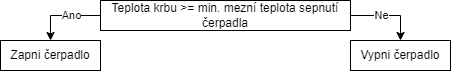

The diagram above was exported from draw.io. Its source (the exported page's mxGraphModel, read from the mxfile embedded in the PNG):
<mxGraphModel dx="1182" dy="690" grid="1" gridSize="10" guides="1" tooltips="1" connect="1" arrows="1" fold="1" page="1" pageScale="1" pageWidth="1169" pageHeight="827" math="0" shadow="0">
  <root>
    <mxCell id="0" />
    <mxCell id="1" parent="0" />
    <mxCell id="2" style="edgeStyle=orthogonalEdgeStyle;rounded=0;orthogonalLoop=1;jettySize=auto;html=1;entryX=0.5;entryY=0;entryDx=0;entryDy=0;" edge="1" source="6" target="8" parent="1">
      <mxGeometry relative="1" as="geometry">
        <Array as="points">
          <mxPoint x="430" y="235" />
        </Array>
      </mxGeometry>
    </mxCell>
    <mxCell id="3" value="Ano" style="edgeLabel;html=1;align=center;verticalAlign=middle;resizable=0;points=[];" vertex="1" connectable="0" parent="2">
      <mxGeometry x="-0.0171" relative="1" as="geometry">
        <mxPoint x="7" as="offset" />
      </mxGeometry>
    </mxCell>
    <mxCell id="4" style="edgeStyle=orthogonalEdgeStyle;rounded=0;orthogonalLoop=1;jettySize=auto;html=1;entryX=0.5;entryY=0;entryDx=0;entryDy=0;" edge="1" source="6" target="7" parent="1">
      <mxGeometry relative="1" as="geometry">
        <Array as="points">
          <mxPoint x="780" y="235" />
        </Array>
      </mxGeometry>
    </mxCell>
    <mxCell id="5" value="Ne" style="edgeLabel;html=1;align=center;verticalAlign=middle;resizable=0;points=[];" vertex="1" connectable="0" parent="4">
      <mxGeometry x="-0.4971" y="-1" relative="1" as="geometry">
        <mxPoint x="11" y="-1" as="offset" />
      </mxGeometry>
    </mxCell>
    <mxCell id="6" value="Teplota krbu &amp;gt;= min. mezní teplota sepnutí čerpadla" style="rounded=0;whiteSpace=wrap;html=1;" vertex="1" parent="1">
      <mxGeometry x="480" y="220" width="250" height="30" as="geometry" />
    </mxCell>
    <mxCell id="7" value="Vypni čerpadlo" style="rounded=0;whiteSpace=wrap;html=1;" vertex="1" parent="1">
      <mxGeometry x="730" y="260" width="100" height="30" as="geometry" />
    </mxCell>
    <mxCell id="8" value="Zapni čerpadlo" style="rounded=0;whiteSpace=wrap;html=1;" vertex="1" parent="1">
      <mxGeometry x="380" y="260" width="100" height="30" as="geometry" />
    </mxCell>
  </root>
</mxGraphModel>